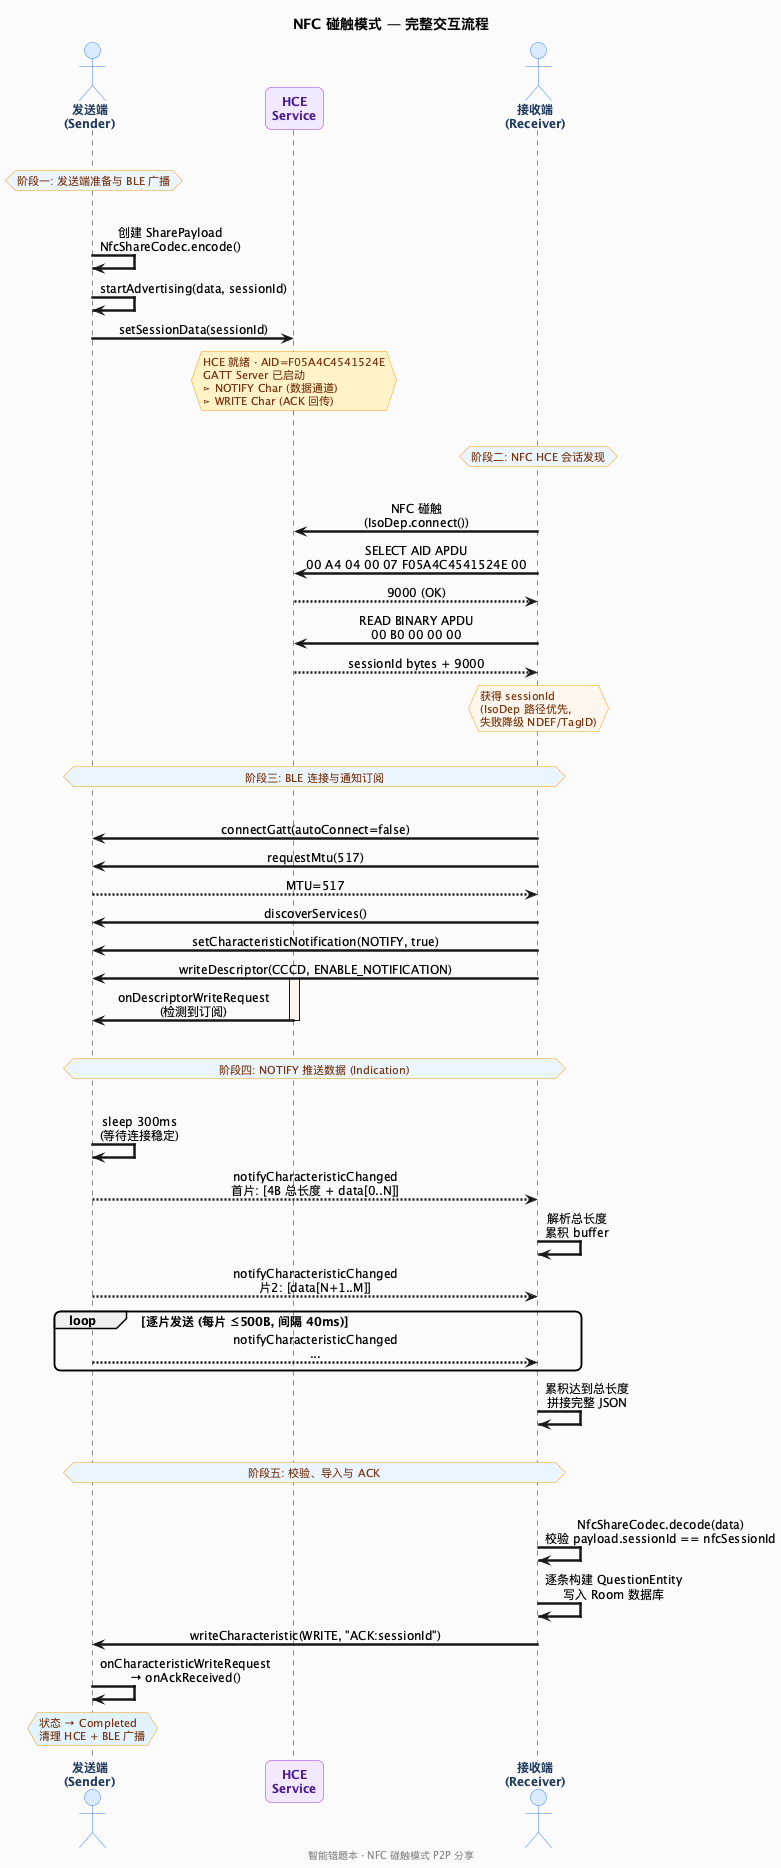

The diagram above was rendered by PlantUML. Its source (embedded in the PNG):
@startuml intercom-sequence-nfc
' NFC 碰触模式 — 完整交互时序图
' 导出: plantuml -tpng -scale 2 intercom-sequence-nfc.puml

skinparam backgroundColor #FAFAFA
skinparam defaultFontName SimSun
skinparam defaultFontSize 12
skinparam sequenceArrowThickness 2.5
skinparam roundcorner 12
skinparam maxmessagesize 280
skinparam boxPadding 16
skinparam participantPadding 70
skinparam sequenceMessageAlign center

skinparam actor {
  BackgroundColor #DBEAFE
  BorderColor #3B82F6
  FontColor #1E3A5F
  FontStyle bold
}
skinparam participant {
  BackgroundColor #F3E8FF
  BorderColor #9333EA
  FontColor #4C1D95
  FontStyle bold
}
skinparam note {
  BackgroundColor #FFFBEB
  BorderColor #F59E0B
  FontColor #78350F
  FontSize 11
}

title **NFC 碰触模式 — 完整交互流程**
footer 智能错题本 · NFC 碰触模式 P2P 分享

actor "**发送端**\n(Sender)" as S
participant "HCE\nService" as H #F3E8FF
actor "**接收端**\n(Receiver)" as R

|||
hnote over S #EBF5FF: 阶段一: 发送端准备与 BLE 广播
|||

S -> S: 创建 SharePayload\nNfcShareCodec.encode()
S -> S: startAdvertising(data, sessionId)
S -> H: setSessionData(sessionId)
hnote over H #FEF3C7: HCE 就绪 · AID=F05A4C4541524E\nGATT Server 已启动\n⊳ NOTIFY Char (数据通道)\n⊳ WRITE Char (ACK 回传)

|||
hnote over R #EBF5FF: 阶段二: NFC HCE 会话发现
|||

R -> H: NFC 碰触\n(IsoDep.connect())
R -> H: SELECT AID APDU\n00 A4 04 00 07 F05A4C4541524E 00
H --> R: 9000 (OK)
R -> H: READ BINARY APDU\n00 B0 00 00 00
H --> R: sessionId bytes + 9000
hnote over R #FFF7ED: 获得 sessionId\n(IsoDep 路径优先,\n失败降级 NDEF/TagID)

|||
hnote over S,R #EBF5FF: 阶段三: BLE 连接与通知订阅
|||

R -> S: connectGatt(autoConnect=false)
R -> S: requestMtu(517)
S --> R: MTU=517
R -> S: discoverServices()
R -> S: setCharacteristicNotification(NOTIFY, true)
R -> S: writeDescriptor(CCCD, ENABLE_NOTIFICATION)
activate H #FFF7ED
H -> S: onDescriptorWriteRequest\n(检测到订阅)
deactivate H

|||
hnote over S,R #EBF5FF: 阶段四: NOTIFY 推送数据 (Indication)
|||

S -> S: sleep 300ms\n(等待连接稳定)
S --> R: notifyCharacteristicChanged\n首片: [4B 总长度 + data[0..N]]
R -> R: 解析总长度\n累积 buffer
S --> R: notifyCharacteristicChanged\n片2: [data[N+1..M]]
loop 逐片发送 (每片 ≤500B, 间隔 40ms)
  S --> R: notifyCharacteristicChanged\n...
end
R -> R: 累积达到总长度\n拼接完整 JSON

|||
hnote over S,R #EBF5FF: 阶段五: 校验、导入与 ACK
|||

R -> R: NfcShareCodec.decode(data)\n校验 payload.sessionId == nfcSessionId
R -> R: 逐条构建 QuestionEntity\n写入 Room 数据库
R -> S: writeCharacteristic(WRITE, "ACK:sessionId")
S -> S: onCharacteristicWriteRequest\n→ onAckReceived()
hnote over S #E0F2FE: 状态 → Completed\n清理 HCE + BLE 广播

@enduml